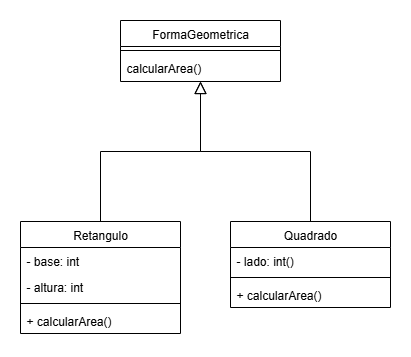

The diagram above was exported from draw.io. Its source (the exported page's mxGraphModel, read from the mxfile embedded in the PNG):
<mxGraphModel dx="1426" dy="743" grid="1" gridSize="10" guides="1" tooltips="1" connect="1" arrows="1" fold="1" page="1" pageScale="1" pageWidth="827" pageHeight="1169" math="0" shadow="0">
  <root>
    <mxCell id="WIyWlLk6GJQsqaUBKTNV-0" />
    <mxCell id="WIyWlLk6GJQsqaUBKTNV-1" parent="WIyWlLk6GJQsqaUBKTNV-0" />
    <mxCell id="zkfFHV4jXpPFQw0GAbJ--0" value="FormaGeometrica" style="swimlane;fontStyle=0;align=center;verticalAlign=top;childLayout=stackLayout;horizontal=1;startSize=26;horizontalStack=0;resizeParent=1;resizeLast=0;collapsible=1;marginBottom=0;rounded=0;shadow=0;strokeWidth=1;" parent="WIyWlLk6GJQsqaUBKTNV-1" vertex="1">
      <mxGeometry x="220" y="159" width="160" height="61" as="geometry">
        <mxRectangle x="230" y="140" width="160" height="26" as="alternateBounds" />
      </mxGeometry>
    </mxCell>
    <mxCell id="zkfFHV4jXpPFQw0GAbJ--4" value="" style="line;html=1;strokeWidth=1;align=left;verticalAlign=middle;spacingTop=-1;spacingLeft=3;spacingRight=3;rotatable=0;labelPosition=right;points=[];portConstraint=eastwest;" parent="zkfFHV4jXpPFQw0GAbJ--0" vertex="1">
      <mxGeometry y="26" width="160" height="8" as="geometry" />
    </mxCell>
    <mxCell id="zkfFHV4jXpPFQw0GAbJ--5" value="calcularArea()" style="text;align=left;verticalAlign=top;spacingLeft=4;spacingRight=4;overflow=hidden;rotatable=0;points=[[0,0.5],[1,0.5]];portConstraint=eastwest;" parent="zkfFHV4jXpPFQw0GAbJ--0" vertex="1">
      <mxGeometry y="34" width="160" height="26" as="geometry" />
    </mxCell>
    <mxCell id="zkfFHV4jXpPFQw0GAbJ--6" value="Retangulo" style="swimlane;fontStyle=0;align=center;verticalAlign=top;childLayout=stackLayout;horizontal=1;startSize=26;horizontalStack=0;resizeParent=1;resizeLast=0;collapsible=1;marginBottom=0;rounded=0;shadow=0;strokeWidth=1;" parent="WIyWlLk6GJQsqaUBKTNV-1" vertex="1">
      <mxGeometry x="120" y="360" width="160" height="112" as="geometry">
        <mxRectangle x="130" y="380" width="160" height="26" as="alternateBounds" />
      </mxGeometry>
    </mxCell>
    <mxCell id="zkfFHV4jXpPFQw0GAbJ--7" value="- base: int" style="text;align=left;verticalAlign=top;spacingLeft=4;spacingRight=4;overflow=hidden;rotatable=0;points=[[0,0.5],[1,0.5]];portConstraint=eastwest;" parent="zkfFHV4jXpPFQw0GAbJ--6" vertex="1">
      <mxGeometry y="26" width="160" height="26" as="geometry" />
    </mxCell>
    <mxCell id="zkfFHV4jXpPFQw0GAbJ--8" value="- altura: int" style="text;align=left;verticalAlign=top;spacingLeft=4;spacingRight=4;overflow=hidden;rotatable=0;points=[[0,0.5],[1,0.5]];portConstraint=eastwest;rounded=0;shadow=0;html=0;" parent="zkfFHV4jXpPFQw0GAbJ--6" vertex="1">
      <mxGeometry y="52" width="160" height="26" as="geometry" />
    </mxCell>
    <mxCell id="zkfFHV4jXpPFQw0GAbJ--9" value="" style="line;html=1;strokeWidth=1;align=left;verticalAlign=middle;spacingTop=-1;spacingLeft=3;spacingRight=3;rotatable=0;labelPosition=right;points=[];portConstraint=eastwest;" parent="zkfFHV4jXpPFQw0GAbJ--6" vertex="1">
      <mxGeometry y="78" width="160" height="8" as="geometry" />
    </mxCell>
    <mxCell id="zkfFHV4jXpPFQw0GAbJ--11" value="+ calcularArea()" style="text;align=left;verticalAlign=top;spacingLeft=4;spacingRight=4;overflow=hidden;rotatable=0;points=[[0,0.5],[1,0.5]];portConstraint=eastwest;" parent="zkfFHV4jXpPFQw0GAbJ--6" vertex="1">
      <mxGeometry y="86" width="160" height="26" as="geometry" />
    </mxCell>
    <mxCell id="zkfFHV4jXpPFQw0GAbJ--12" value="" style="endArrow=block;endSize=10;endFill=0;shadow=0;strokeWidth=1;rounded=0;curved=0;edgeStyle=elbowEdgeStyle;elbow=vertical;" parent="WIyWlLk6GJQsqaUBKTNV-1" source="zkfFHV4jXpPFQw0GAbJ--6" target="zkfFHV4jXpPFQw0GAbJ--0" edge="1">
      <mxGeometry width="160" relative="1" as="geometry">
        <mxPoint x="200" y="203" as="sourcePoint" />
        <mxPoint x="200" y="203" as="targetPoint" />
      </mxGeometry>
    </mxCell>
    <mxCell id="zkfFHV4jXpPFQw0GAbJ--13" value="Quadrado" style="swimlane;fontStyle=0;align=center;verticalAlign=top;childLayout=stackLayout;horizontal=1;startSize=26;horizontalStack=0;resizeParent=1;resizeLast=0;collapsible=1;marginBottom=0;rounded=0;shadow=0;strokeWidth=1;" parent="WIyWlLk6GJQsqaUBKTNV-1" vertex="1">
      <mxGeometry x="330" y="360" width="160" height="86" as="geometry">
        <mxRectangle x="340" y="380" width="170" height="26" as="alternateBounds" />
      </mxGeometry>
    </mxCell>
    <mxCell id="zkfFHV4jXpPFQw0GAbJ--14" value="- lado: int()" style="text;align=left;verticalAlign=top;spacingLeft=4;spacingRight=4;overflow=hidden;rotatable=0;points=[[0,0.5],[1,0.5]];portConstraint=eastwest;" parent="zkfFHV4jXpPFQw0GAbJ--13" vertex="1">
      <mxGeometry y="26" width="160" height="26" as="geometry" />
    </mxCell>
    <mxCell id="zkfFHV4jXpPFQw0GAbJ--15" value="" style="line;html=1;strokeWidth=1;align=left;verticalAlign=middle;spacingTop=-1;spacingLeft=3;spacingRight=3;rotatable=0;labelPosition=right;points=[];portConstraint=eastwest;" parent="zkfFHV4jXpPFQw0GAbJ--13" vertex="1">
      <mxGeometry y="52" width="160" height="8" as="geometry" />
    </mxCell>
    <mxCell id="NP612fcn0ihhGMC40Wrp-0" value="+ calcularArea()" style="text;align=left;verticalAlign=top;spacingLeft=4;spacingRight=4;overflow=hidden;rotatable=0;points=[[0,0.5],[1,0.5]];portConstraint=eastwest;" vertex="1" parent="zkfFHV4jXpPFQw0GAbJ--13">
      <mxGeometry y="60" width="160" height="26" as="geometry" />
    </mxCell>
    <mxCell id="zkfFHV4jXpPFQw0GAbJ--16" value="" style="endArrow=block;endSize=10;endFill=0;shadow=0;strokeWidth=1;rounded=0;curved=0;edgeStyle=elbowEdgeStyle;elbow=vertical;" parent="WIyWlLk6GJQsqaUBKTNV-1" source="zkfFHV4jXpPFQw0GAbJ--13" target="zkfFHV4jXpPFQw0GAbJ--0" edge="1">
      <mxGeometry width="160" relative="1" as="geometry">
        <mxPoint x="210" y="373" as="sourcePoint" />
        <mxPoint x="310" y="271" as="targetPoint" />
      </mxGeometry>
    </mxCell>
  </root>
</mxGraphModel>